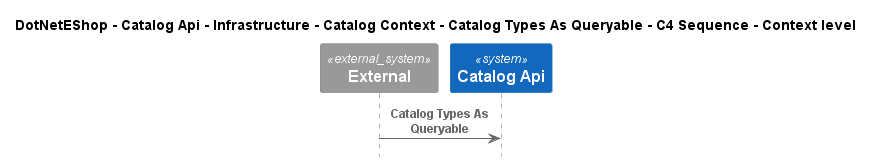

The diagram above was rendered by PlantUML. Its source (embedded in the PNG):
@startuml
!include ..\..\..\..\..\..\..\..\..\.c4s\C4_Sequence.puml

title DotNetEShop - Catalog Api - Infrastructure - Catalog Context - Catalog Types As Queryable - C4 Sequence - Context level

System_Ext(C4InterFlow.SoftwareSystems.ExternalSystem, "External", "")
System(DotNetEShop.SoftwareSystems.CatalogApi, "Catalog Api", "")

Rel(C4InterFlow.SoftwareSystems.ExternalSystem, DotNetEShop.SoftwareSystems.CatalogApi, "Catalog Types As Queryable")


@enduml